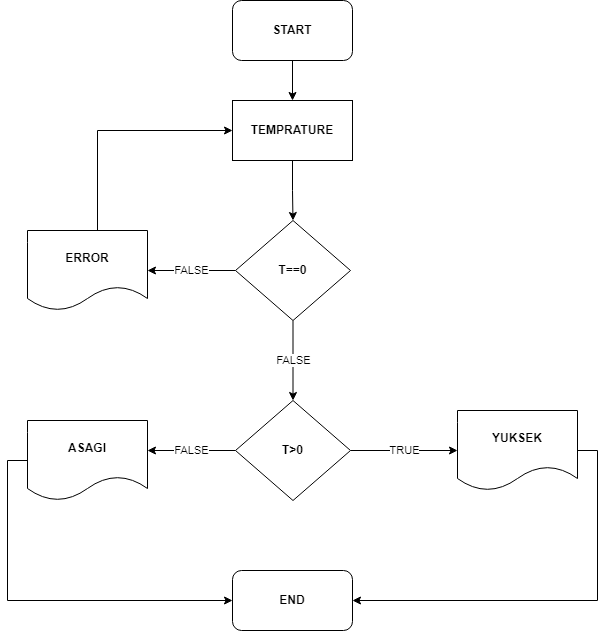

The diagram above was exported from draw.io. Its source (the exported page's mxGraphModel, read from the mxfile embedded in the PNG):
<mxGraphModel dx="868" dy="425" grid="1" gridSize="10" guides="1" tooltips="1" connect="1" arrows="1" fold="1" page="1" pageScale="1" pageWidth="850" pageHeight="1100" math="0" shadow="0">
  <root>
    <mxCell id="0" />
    <mxCell id="1" parent="0" />
    <mxCell id="wqrQpTVaMO8x7gM56XsX-3" style="edgeStyle=orthogonalEdgeStyle;rounded=0;orthogonalLoop=1;jettySize=auto;html=1;entryX=0.5;entryY=0;entryDx=0;entryDy=0;" parent="1" source="wqrQpTVaMO8x7gM56XsX-1" target="wqrQpTVaMO8x7gM56XsX-2" edge="1">
      <mxGeometry relative="1" as="geometry" />
    </mxCell>
    <mxCell id="wqrQpTVaMO8x7gM56XsX-1" value="START" style="rounded=1;whiteSpace=wrap;html=1;fontStyle=1" parent="1" vertex="1">
      <mxGeometry x="365" y="30" width="120" height="60" as="geometry" />
    </mxCell>
    <mxCell id="wqrQpTVaMO8x7gM56XsX-5" style="edgeStyle=orthogonalEdgeStyle;rounded=0;orthogonalLoop=1;jettySize=auto;html=1;" parent="1" source="wqrQpTVaMO8x7gM56XsX-2" target="wqrQpTVaMO8x7gM56XsX-4" edge="1">
      <mxGeometry relative="1" as="geometry" />
    </mxCell>
    <mxCell id="wqrQpTVaMO8x7gM56XsX-2" value="&lt;b&gt;TEMPRATURE&lt;/b&gt;" style="rounded=0;whiteSpace=wrap;html=1;" parent="1" vertex="1">
      <mxGeometry x="365" y="130" width="120" height="60" as="geometry" />
    </mxCell>
    <mxCell id="F8irl0lx0YdBaQPKaK9c-6" value="FALSE" style="edgeStyle=orthogonalEdgeStyle;rounded=0;orthogonalLoop=1;jettySize=auto;html=1;entryX=1;entryY=0.5;entryDx=0;entryDy=0;" parent="1" source="wqrQpTVaMO8x7gM56XsX-4" target="F8irl0lx0YdBaQPKaK9c-1" edge="1">
      <mxGeometry relative="1" as="geometry" />
    </mxCell>
    <mxCell id="fXcsDxZwYnjdG_E0pn1r-3" value="FALSE" style="edgeStyle=orthogonalEdgeStyle;rounded=0;orthogonalLoop=1;jettySize=auto;html=1;" parent="1" source="wqrQpTVaMO8x7gM56XsX-4" target="fXcsDxZwYnjdG_E0pn1r-2" edge="1">
      <mxGeometry relative="1" as="geometry" />
    </mxCell>
    <mxCell id="wqrQpTVaMO8x7gM56XsX-4" value="&lt;b&gt;T==0&lt;/b&gt;" style="rhombus;whiteSpace=wrap;html=1;" parent="1" vertex="1">
      <mxGeometry x="368" y="250" width="115" height="100" as="geometry" />
    </mxCell>
    <mxCell id="fXcsDxZwYnjdG_E0pn1r-1" style="edgeStyle=orthogonalEdgeStyle;rounded=0;orthogonalLoop=1;jettySize=auto;html=1;entryX=0;entryY=0.5;entryDx=0;entryDy=0;" parent="1" source="F8irl0lx0YdBaQPKaK9c-1" target="wqrQpTVaMO8x7gM56XsX-2" edge="1">
      <mxGeometry relative="1" as="geometry">
        <Array as="points">
          <mxPoint x="230" y="160" />
        </Array>
      </mxGeometry>
    </mxCell>
    <mxCell id="F8irl0lx0YdBaQPKaK9c-1" value="ERROR" style="shape=document;whiteSpace=wrap;html=1;boundedLbl=1;fontStyle=1" parent="1" vertex="1">
      <mxGeometry x="160" y="260" width="120" height="80" as="geometry" />
    </mxCell>
    <mxCell id="nJ1UrDA17LO_-o4JAduV-2" value="TRUE" style="edgeStyle=orthogonalEdgeStyle;rounded=0;orthogonalLoop=1;jettySize=auto;html=1;entryX=0;entryY=0.5;entryDx=0;entryDy=0;" parent="1" source="fXcsDxZwYnjdG_E0pn1r-2" target="nJ1UrDA17LO_-o4JAduV-1" edge="1">
      <mxGeometry relative="1" as="geometry" />
    </mxCell>
    <mxCell id="nJ1UrDA17LO_-o4JAduV-4" value="FALSE" style="edgeStyle=orthogonalEdgeStyle;rounded=0;orthogonalLoop=1;jettySize=auto;html=1;" parent="1" source="fXcsDxZwYnjdG_E0pn1r-2" edge="1">
      <mxGeometry relative="1" as="geometry">
        <mxPoint x="280" y="480" as="targetPoint" />
      </mxGeometry>
    </mxCell>
    <mxCell id="fXcsDxZwYnjdG_E0pn1r-2" value="T&amp;gt;0" style="rhombus;whiteSpace=wrap;html=1;fontStyle=1" parent="1" vertex="1">
      <mxGeometry x="368" y="430" width="115" height="100" as="geometry" />
    </mxCell>
    <mxCell id="nJ1UrDA17LO_-o4JAduV-6" style="edgeStyle=orthogonalEdgeStyle;rounded=0;orthogonalLoop=1;jettySize=auto;html=1;entryX=1;entryY=0.5;entryDx=0;entryDy=0;" parent="1" source="nJ1UrDA17LO_-o4JAduV-1" target="nJ1UrDA17LO_-o4JAduV-5" edge="1">
      <mxGeometry relative="1" as="geometry">
        <mxPoint x="650" y="630" as="targetPoint" />
        <Array as="points">
          <mxPoint x="730" y="480" />
          <mxPoint x="730" y="630" />
        </Array>
      </mxGeometry>
    </mxCell>
    <mxCell id="nJ1UrDA17LO_-o4JAduV-1" value="YUKSEK" style="shape=document;whiteSpace=wrap;html=1;boundedLbl=1;fontStyle=1" parent="1" vertex="1">
      <mxGeometry x="590" y="440" width="120" height="80" as="geometry" />
    </mxCell>
    <mxCell id="nJ1UrDA17LO_-o4JAduV-7" style="edgeStyle=orthogonalEdgeStyle;rounded=0;orthogonalLoop=1;jettySize=auto;html=1;entryX=0;entryY=0.5;entryDx=0;entryDy=0;" parent="1" source="nJ1UrDA17LO_-o4JAduV-3" target="nJ1UrDA17LO_-o4JAduV-5" edge="1">
      <mxGeometry relative="1" as="geometry">
        <Array as="points">
          <mxPoint x="140" y="490" />
          <mxPoint x="140" y="630" />
        </Array>
      </mxGeometry>
    </mxCell>
    <mxCell id="nJ1UrDA17LO_-o4JAduV-3" value="&lt;b&gt;ASAGI&lt;/b&gt;" style="shape=document;whiteSpace=wrap;html=1;boundedLbl=1;" parent="1" vertex="1">
      <mxGeometry x="160" y="450" width="120" height="80" as="geometry" />
    </mxCell>
    <mxCell id="nJ1UrDA17LO_-o4JAduV-5" value="END" style="rounded=1;whiteSpace=wrap;html=1;fontStyle=1" parent="1" vertex="1">
      <mxGeometry x="365" y="600" width="120" height="60" as="geometry" />
    </mxCell>
  </root>
</mxGraphModel>